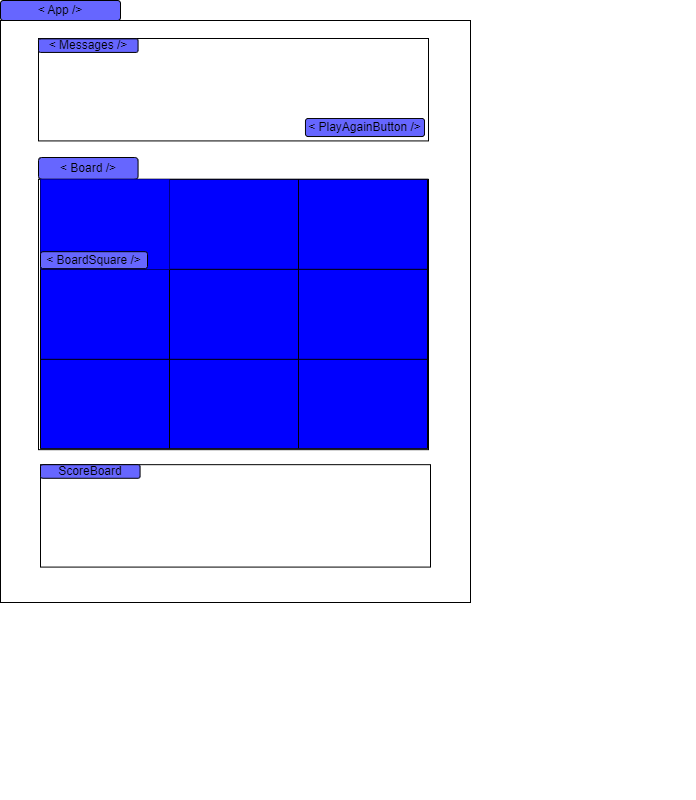

The diagram above was exported from draw.io. Its source (the exported page's mxGraphModel, read from the mxfile embedded in the PNG):
<mxGraphModel dx="388" dy="303" grid="0" gridSize="10" guides="1" tooltips="1" connect="1" arrows="1" fold="1" page="1" pageScale="1" pageWidth="850" pageHeight="1100" math="0" shadow="0">
  <root>
    <mxCell id="0" />
    <mxCell id="1" parent="0" />
    <mxCell id="4" value="" style="group" vertex="1" connectable="0" parent="1">
      <mxGeometry x="204" y="151" width="695" height="799" as="geometry" />
    </mxCell>
    <mxCell id="2" value="" style="rounded=0;whiteSpace=wrap;html=1;" vertex="1" parent="4">
      <mxGeometry y="20" width="470" height="582" as="geometry" />
    </mxCell>
    <mxCell id="3" value="&amp;lt; App /&amp;gt;" style="rounded=1;whiteSpace=wrap;html=1;fillColor=#6666FF;" vertex="1" parent="4">
      <mxGeometry width="120" height="20" as="geometry" />
    </mxCell>
    <mxCell id="17" value="" style="group" vertex="1" connectable="0" parent="4">
      <mxGeometry x="38" y="38" width="657" height="195.07000000000002" as="geometry" />
    </mxCell>
    <mxCell id="15" value="" style="rounded=0;whiteSpace=wrap;html=1;" vertex="1" parent="17">
      <mxGeometry width="390" height="102.4156363199853" as="geometry" />
    </mxCell>
    <mxCell id="14" value="" style="group" vertex="1" connectable="0" parent="17">
      <mxGeometry y="4.9266623828723715" width="657" height="190.14333761712766" as="geometry" />
    </mxCell>
    <mxCell id="16" value="&amp;lt; Messages /&amp;gt;" style="rounded=1;whiteSpace=wrap;html=1;fillColor=#6666FF;" vertex="1" parent="14">
      <mxGeometry y="-4.61" width="99.57" height="13.61" as="geometry" />
    </mxCell>
    <mxCell id="40" value="" style="group" vertex="1" connectable="0" parent="14">
      <mxGeometry x="267" y="84.07000000000002" width="390" height="106.07333761712762" as="geometry" />
    </mxCell>
    <mxCell id="41" value="&amp;lt; PlayAgainButton /&amp;gt;" style="rounded=1;whiteSpace=wrap;html=1;fillColor=#6666FF;" vertex="1" parent="40">
      <mxGeometry y="-9" width="119" height="18" as="geometry" />
    </mxCell>
    <mxCell id="8" value="" style="group" vertex="1" connectable="0" parent="4">
      <mxGeometry x="38" y="169.17000000000002" width="390" height="341" as="geometry" />
    </mxCell>
    <mxCell id="9" value="" style="rounded=0;whiteSpace=wrap;html=1;" vertex="1" parent="8">
      <mxGeometry y="9.655172413793105" width="390" height="270.3448275862069" as="geometry" />
    </mxCell>
    <mxCell id="10" value="&amp;lt; Board /&amp;gt;" style="rounded=1;whiteSpace=wrap;html=1;fillColor=#6666FF;" vertex="1" parent="8">
      <mxGeometry y="-12.173913043478262" width="99.57" height="21.827826086956524" as="geometry" />
    </mxCell>
    <mxCell id="23" value="" style="shape=table;html=1;whiteSpace=wrap;startSize=0;container=1;collapsible=0;childLayout=tableLayout;fillColor=#0000FF;" vertex="1" parent="8">
      <mxGeometry x="2" y="9.66" width="387" height="269.34" as="geometry" />
    </mxCell>
    <mxCell id="28" value="" style="shape=tableRow;horizontal=0;startSize=0;swimlaneHead=0;swimlaneBody=0;top=0;left=0;bottom=0;right=0;collapsible=0;dropTarget=0;fillColor=none;points=[[0,0.5],[1,0.5]];portConstraint=eastwest;" vertex="1" parent="23">
      <mxGeometry width="387" height="90" as="geometry" />
    </mxCell>
    <mxCell id="29" value="" style="shape=partialRectangle;html=1;whiteSpace=wrap;connectable=0;fillColor=#0000FF;top=0;left=0;bottom=0;right=0;overflow=hidden;" vertex="1" parent="28">
      <mxGeometry width="129" height="90" as="geometry">
        <mxRectangle width="129" height="90" as="alternateBounds" />
      </mxGeometry>
    </mxCell>
    <mxCell id="30" value="" style="shape=partialRectangle;html=1;whiteSpace=wrap;connectable=0;fillColor=none;top=0;left=0;bottom=0;right=0;overflow=hidden;" vertex="1" parent="28">
      <mxGeometry x="129" width="129" height="90" as="geometry">
        <mxRectangle width="129" height="90" as="alternateBounds" />
      </mxGeometry>
    </mxCell>
    <mxCell id="31" value="" style="shape=partialRectangle;html=1;whiteSpace=wrap;connectable=0;fillColor=none;top=0;left=0;bottom=0;right=0;overflow=hidden;" vertex="1" parent="28">
      <mxGeometry x="258" width="129" height="90" as="geometry">
        <mxRectangle width="129" height="90" as="alternateBounds" />
      </mxGeometry>
    </mxCell>
    <mxCell id="32" value="" style="shape=tableRow;horizontal=0;startSize=0;swimlaneHead=0;swimlaneBody=0;top=0;left=0;bottom=0;right=0;collapsible=0;dropTarget=0;fillColor=none;points=[[0,0.5],[1,0.5]];portConstraint=eastwest;" vertex="1" parent="23">
      <mxGeometry y="90" width="387" height="90" as="geometry" />
    </mxCell>
    <mxCell id="33" value="" style="shape=partialRectangle;html=1;whiteSpace=wrap;connectable=0;fillColor=none;top=0;left=0;bottom=0;right=0;overflow=hidden;" vertex="1" parent="32">
      <mxGeometry width="129" height="90" as="geometry">
        <mxRectangle width="129" height="90" as="alternateBounds" />
      </mxGeometry>
    </mxCell>
    <mxCell id="34" value="" style="shape=partialRectangle;html=1;whiteSpace=wrap;connectable=0;fillColor=none;top=0;left=0;bottom=0;right=0;overflow=hidden;" vertex="1" parent="32">
      <mxGeometry x="129" width="129" height="90" as="geometry">
        <mxRectangle width="129" height="90" as="alternateBounds" />
      </mxGeometry>
    </mxCell>
    <mxCell id="35" value="" style="shape=partialRectangle;html=1;whiteSpace=wrap;connectable=0;fillColor=none;top=0;left=0;bottom=0;right=0;overflow=hidden;pointerEvents=1;" vertex="1" parent="32">
      <mxGeometry x="258" width="129" height="90" as="geometry">
        <mxRectangle width="129" height="90" as="alternateBounds" />
      </mxGeometry>
    </mxCell>
    <mxCell id="24" value="" style="shape=tableRow;horizontal=0;startSize=0;swimlaneHead=0;swimlaneBody=0;top=0;left=0;bottom=0;right=0;collapsible=0;dropTarget=0;fillColor=none;points=[[0,0.5],[1,0.5]];portConstraint=eastwest;" vertex="1" parent="23">
      <mxGeometry y="180" width="387" height="89" as="geometry" />
    </mxCell>
    <mxCell id="25" value="" style="shape=partialRectangle;html=1;whiteSpace=wrap;connectable=0;fillColor=none;top=0;left=0;bottom=0;right=0;overflow=hidden;" vertex="1" parent="24">
      <mxGeometry width="129" height="89" as="geometry">
        <mxRectangle width="129" height="89" as="alternateBounds" />
      </mxGeometry>
    </mxCell>
    <mxCell id="26" value="" style="shape=partialRectangle;html=1;whiteSpace=wrap;connectable=0;fillColor=none;top=0;left=0;bottom=0;right=0;overflow=hidden;" vertex="1" parent="24">
      <mxGeometry x="129" width="129" height="89" as="geometry">
        <mxRectangle width="129" height="89" as="alternateBounds" />
      </mxGeometry>
    </mxCell>
    <mxCell id="27" value="" style="shape=partialRectangle;html=1;whiteSpace=wrap;connectable=0;fillColor=none;top=0;left=0;bottom=0;right=0;overflow=hidden;" vertex="1" parent="24">
      <mxGeometry x="258" width="129" height="89" as="geometry">
        <mxRectangle width="129" height="89" as="alternateBounds" />
      </mxGeometry>
    </mxCell>
    <mxCell id="36" value="&amp;lt; BoardSquare /&amp;gt;" style="rounded=1;whiteSpace=wrap;html=1;fillColor=#6666FF;" vertex="1" parent="8">
      <mxGeometry x="2" y="82" width="107" height="17" as="geometry" />
    </mxCell>
    <mxCell id="19" value="" style="rounded=0;whiteSpace=wrap;html=1;" vertex="1" parent="4">
      <mxGeometry x="40" y="464.16999999999996" width="390" height="102.4156363199853" as="geometry" />
    </mxCell>
    <mxCell id="21" value="ScoreBoard" style="rounded=1;whiteSpace=wrap;html=1;fillColor=#6666FF;" vertex="1" parent="4">
      <mxGeometry x="40" y="464.16666238287235" width="99.57" height="13.61" as="geometry" />
    </mxCell>
  </root>
</mxGraphModel>